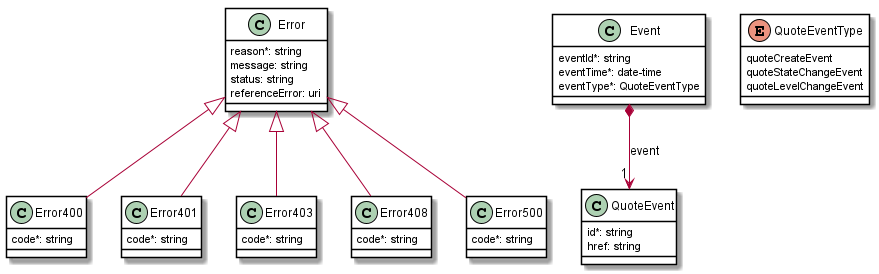

The diagram above was rendered by PlantUML. Its source (embedded in the PNG):
@startuml
skinparam {
    ClassBackgroundColor White
    ClassBorderColor Black
}

class Error400 {

    code*: string 
}
Error <|-- Error400



class Error401 {

    code*: string 
}
Error <|-- Error401



class Error403 {

    code*: string 
}
Error <|-- Error403



class Error408 {

    code*: string 
}
Error <|-- Error408



class Error500 {

    code*: string 
}
Error <|-- Error500



class Error {

    reason*: string 
    message: string 
    status: string 
    referenceError: uri 
}



class Event {

    eventId*: string 
    eventTime*: date-time 
    eventType*: QuoteEventType 
}

Event *-->"1" QuoteEvent : event


class QuoteEvent {

    id*: string 
    href: string 
}



enum QuoteEventType {

    quoteCreateEvent
    quoteStateChangeEvent
    quoteLevelChangeEvent
}
@enduml